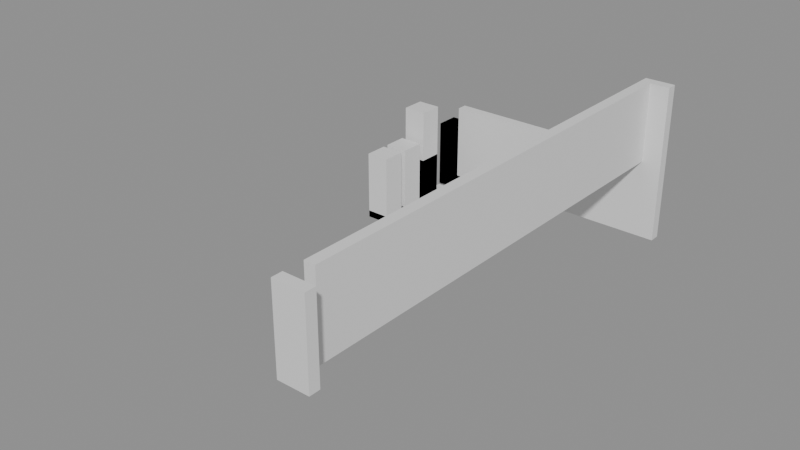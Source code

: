 # Source: building_lego.blend  (saved by Blender 5.0.119; exported with 4.5.12 LTS)
import bpy
from mathutils import Matrix  # noqa: F401  (used for matrix-valued properties, if any)

bpy.ops.wm.read_factory_settings(use_empty=True)
scene = bpy.context.scene
scene.name = 'Scene'

# ---- collections
col_01_paredes_externas = bpy.data.collections.new('01_Paredes_Externas'); scene.collection.children.link(col_01_paredes_externas)
col_03_pisos_escadas = bpy.data.collections.new('03_Pisos_Escadas'); scene.collection.children.link(col_03_pisos_escadas)
col_04_moveis_decoracoes = bpy.data.collections.new('04_Moveis_Decoracoes'); scene.collection.children.link(col_04_moveis_decoracoes)

# ---- materials (node trees are filled in below, after node groups)
mat_mat_parede_externa = bpy.data.materials.new('Mat_Parede_Externa')
mat_mat_pisos = bpy.data.materials.new('Mat_Pisos')
mat_mat_moveis = bpy.data.materials.new('Mat_Moveis')

# ---- material node trees
mat_mat_parede_externa.use_nodes = True; mat_mat_parede_externa.node_tree.nodes.clear()
_N = mat_mat_parede_externa.node_tree.nodes; _L = mat_mat_parede_externa.node_tree.links
n0 = _N.new('ShaderNodeBsdfPrincipled'); n0.name = 'BSDF - Pré-fundamentado'; n0.location = (-200, 100)
n1 = _N.new('ShaderNodeOutputMaterial'); n1.name = 'Saída de material'; n1.location = (200, 100)
_L.new(n0.outputs[0], n1.inputs[0])
n1.is_active_output = True
mat_mat_pisos.use_nodes = True; mat_mat_pisos.node_tree.nodes.clear()
_N = mat_mat_pisos.node_tree.nodes; _L = mat_mat_pisos.node_tree.links
n0 = _N.new('ShaderNodeBsdfPrincipled'); n0.name = 'BSDF - Pré-fundamentado'; n0.location = (-200, 100)
n1 = _N.new('ShaderNodeOutputMaterial'); n1.name = 'Saída de material'; n1.location = (200, 100)
_L.new(n0.outputs[0], n1.inputs[0])
n1.is_active_output = True
mat_mat_moveis.use_nodes = True; mat_mat_moveis.node_tree.nodes.clear()
_N = mat_mat_moveis.node_tree.nodes; _L = mat_mat_moveis.node_tree.links
n0 = _N.new('ShaderNodeBsdfPrincipled'); n0.name = 'BSDF - Pré-fundamentado'; n0.location = (-200, 100)
n1 = _N.new('ShaderNodeOutputMaterial'); n1.name = 'Saída de material'; n1.location = (200, 100)
_L.new(n0.outputs[0], n1.inputs[0])
n1.is_active_output = True

# ---- meshes
me_bloco_dungeon_wall_4775_4311_z44 = bpy.data.meshes.new('Bloco_dungeon_wall_4775_4311_z44')
me_bloco_dungeon_wall_4775_4311_z44.from_pydata([(-0.5, -0.175, -1.32), (0.5, -0.175, -1.32), (0.5, 0.175, -1.32), (-0.5, 0.175, -1.32), (-0.5, -0.175, 1.32), (0.5, -0.175, 1.32), (0.5, 0.175, 1.32), (-0.5, 0.175, 1.32)], [], [(0, 1, 2, 3), (4, 7, 6, 5), (0, 4, 5, 1), (2, 6, 7, 3), (0, 3, 7, 4), (1, 5, 6, 2)])
me_bloco_dungeon_wall_4775_4311_z44.materials.append(mat_mat_parede_externa)
me_bloco_dungeon_wall_4775_4311_z44.update()
me_bloco_dungeon_wall_4768_4327_z22 = bpy.data.meshes.new('Bloco_dungeon_wall_4768_4327_z22')
me_bloco_dungeon_wall_4768_4327_z22.from_pydata([(-0.5, -0.175, -1.32), (0.5, -0.175, -1.32), (0.5, 0.175, -1.32), (-0.5, 0.175, -1.32), (-0.5, -0.175, 1.32), (0.5, -0.175, 1.32), (0.5, 0.175, 1.32), (-0.5, 0.175, 1.32)], [], [(0, 1, 2, 3), (4, 7, 6, 5), (0, 4, 5, 1), (2, 6, 7, 3), (0, 3, 7, 4), (1, 5, 6, 2)])
me_bloco_dungeon_wall_4768_4327_z22.materials.append(mat_mat_parede_externa)
me_bloco_dungeon_wall_4768_4327_z22.update()
me_bloco_dungeon_wall_4769_4327_z22 = bpy.data.meshes.new('Bloco_dungeon_wall_4769_4327_z22')
me_bloco_dungeon_wall_4769_4327_z22.from_pydata([(-0.5, -0.175, -1.32), (0.5, -0.175, -1.32), (0.5, 0.175, -1.32), (-0.5, 0.175, -1.32), (-0.5, -0.175, 1.32), (0.5, -0.175, 1.32), (0.5, 0.175, 1.32), (-0.5, 0.175, 1.32)], [], [(0, 1, 2, 3), (4, 7, 6, 5), (0, 4, 5, 1), (2, 6, 7, 3), (0, 3, 7, 4), (1, 5, 6, 2)])
me_bloco_dungeon_wall_4769_4327_z22.materials.append(mat_mat_parede_externa)
me_bloco_dungeon_wall_4769_4327_z22.update()
me_bloco_dungeon_wall_4770_4327_z22 = bpy.data.meshes.new('Bloco_dungeon_wall_4770_4327_z22')
me_bloco_dungeon_wall_4770_4327_z22.from_pydata([(-0.5, -0.175, -1.32), (0.5, -0.175, -1.32), (0.5, 0.175, -1.32), (-0.5, 0.175, -1.32), (-0.5, -0.175, 1.32), (0.5, -0.175, 1.32), (0.5, 0.175, 1.32), (-0.5, 0.175, 1.32)], [], [(0, 1, 2, 3), (4, 7, 6, 5), (0, 4, 5, 1), (2, 6, 7, 3), (0, 3, 7, 4), (1, 5, 6, 2)])
me_bloco_dungeon_wall_4770_4327_z22.materials.append(mat_mat_parede_externa)
me_bloco_dungeon_wall_4770_4327_z22.update()
me_bloco_dungeon_wall_4771_4327_z22 = bpy.data.meshes.new('Bloco_dungeon_wall_4771_4327_z22')
me_bloco_dungeon_wall_4771_4327_z22.from_pydata([(-0.5, -0.175, -1.32), (0.5, -0.175, -1.32), (0.5, 0.175, -1.32), (-0.5, 0.175, -1.32), (-0.5, -0.175, 1.32), (0.5, -0.175, 1.32), (0.5, 0.175, 1.32), (-0.5, 0.175, 1.32)], [], [(0, 1, 2, 3), (4, 7, 6, 5), (0, 4, 5, 1), (2, 6, 7, 3), (0, 3, 7, 4), (1, 5, 6, 2)])
me_bloco_dungeon_wall_4771_4327_z22.materials.append(mat_mat_parede_externa)
me_bloco_dungeon_wall_4771_4327_z22.update()
me_bloco_dungeon_wall_4772_4327_z22 = bpy.data.meshes.new('Bloco_dungeon_wall_4772_4327_z22')
me_bloco_dungeon_wall_4772_4327_z22.from_pydata([(-0.5, -0.175, -1.32), (0.5, -0.175, -1.32), (0.5, 0.175, -1.32), (-0.5, 0.175, -1.32), (-0.5, -0.175, 1.32), (0.5, -0.175, 1.32), (0.5, 0.175, 1.32), (-0.5, 0.175, 1.32)], [], [(0, 1, 2, 3), (4, 7, 6, 5), (0, 4, 5, 1), (2, 6, 7, 3), (0, 3, 7, 4), (1, 5, 6, 2)])
me_bloco_dungeon_wall_4772_4327_z22.materials.append(mat_mat_parede_externa)
me_bloco_dungeon_wall_4772_4327_z22.update()
me_bloco_dungeon_wall_4773_4327_z22 = bpy.data.meshes.new('Bloco_dungeon_wall_4773_4327_z22')
me_bloco_dungeon_wall_4773_4327_z22.from_pydata([(-0.5, -0.175, -1.32), (0.5, -0.175, -1.32), (0.5, 0.175, -1.32), (-0.5, 0.175, -1.32), (-0.5, -0.175, 1.32), (0.5, -0.175, 1.32), (0.5, 0.175, 1.32), (-0.5, 0.175, 1.32)], [], [(0, 1, 2, 3), (4, 7, 6, 5), (0, 4, 5, 1), (2, 6, 7, 3), (0, 3, 7, 4), (1, 5, 6, 2)])
me_bloco_dungeon_wall_4773_4327_z22.materials.append(mat_mat_parede_externa)
me_bloco_dungeon_wall_4773_4327_z22.update()
me_bloco_dungeon_wall_4774_4327_z22 = bpy.data.meshes.new('Bloco_dungeon_wall_4774_4327_z22')
me_bloco_dungeon_wall_4774_4327_z22.from_pydata([(-0.5, -0.175, -1.32), (0.5, -0.175, -1.32), (0.5, 0.175, -1.32), (-0.5, 0.175, -1.32), (-0.5, -0.175, 1.32), (0.5, -0.175, 1.32), (0.5, 0.175, 1.32), (-0.5, 0.175, 1.32)], [], [(0, 1, 2, 3), (4, 7, 6, 5), (0, 4, 5, 1), (2, 6, 7, 3), (0, 3, 7, 4), (1, 5, 6, 2)])
me_bloco_dungeon_wall_4774_4327_z22.materials.append(mat_mat_parede_externa)
me_bloco_dungeon_wall_4774_4327_z22.update()
me_bloco_dungeon_wall_4775_4327_z22 = bpy.data.meshes.new('Bloco_dungeon_wall_4775_4327_z22')
me_bloco_dungeon_wall_4775_4327_z22.from_pydata([(-0.5, -0.175, -1.32), (0.5, -0.175, -1.32), (0.5, 0.175, -1.32), (-0.5, 0.175, -1.32), (-0.5, -0.175, 1.32), (0.5, -0.175, 1.32), (0.5, 0.175, 1.32), (-0.5, 0.175, 1.32)], [], [(0, 1, 2, 3), (4, 7, 6, 5), (0, 4, 5, 1), (2, 6, 7, 3), (0, 3, 7, 4), (1, 5, 6, 2)])
me_bloco_dungeon_wall_4775_4327_z22.materials.append(mat_mat_parede_externa)
me_bloco_dungeon_wall_4775_4327_z22.update()
me_bloco_dungeon_wall_4775_4327_z44 = bpy.data.meshes.new('Bloco_dungeon_wall_4775_4327_z44')
me_bloco_dungeon_wall_4775_4327_z44.from_pydata([(-0.5, -0.175, -1.32), (0.5, -0.175, -1.32), (0.5, 0.175, -1.32), (-0.5, 0.175, -1.32), (-0.5, -0.175, 1.32), (0.5, -0.175, 1.32), (0.5, 0.175, 1.32), (-0.5, 0.175, 1.32)], [], [(0, 1, 2, 3), (4, 7, 6, 5), (0, 4, 5, 1), (2, 6, 7, 3), (0, 3, 7, 4), (1, 5, 6, 2)])
me_bloco_dungeon_wall_4775_4327_z44.materials.append(mat_mat_parede_externa)
me_bloco_dungeon_wall_4775_4327_z44.update()
me_bloco_dungeon_wall_4775_4312_z44 = bpy.data.meshes.new('Bloco_dungeon_wall_4775_4312_z44')
me_bloco_dungeon_wall_4775_4312_z44.from_pydata([(-0.175, -0.5, -1.32), (0.175, -0.5, -1.32), (0.175, 0.5, -1.32), (-0.175, 0.5, -1.32), (-0.175, -0.5, 1.32), (0.175, -0.5, 1.32), (0.175, 0.5, 1.32), (-0.175, 0.5, 1.32)], [], [(0, 1, 2, 3), (4, 7, 6, 5), (0, 4, 5, 1), (2, 6, 7, 3), (0, 3, 7, 4), (1, 5, 6, 2)])
me_bloco_dungeon_wall_4775_4312_z44.materials.append(mat_mat_parede_externa)
me_bloco_dungeon_wall_4775_4312_z44.update()
me_bloco_dungeon_wall_4775_4313_z44 = bpy.data.meshes.new('Bloco_dungeon_wall_4775_4313_z44')
me_bloco_dungeon_wall_4775_4313_z44.from_pydata([(-0.175, -0.5, -1.32), (0.175, -0.5, -1.32), (0.175, 0.5, -1.32), (-0.175, 0.5, -1.32), (-0.175, -0.5, 1.32), (0.175, -0.5, 1.32), (0.175, 0.5, 1.32), (-0.175, 0.5, 1.32)], [], [(0, 1, 2, 3), (4, 7, 6, 5), (0, 4, 5, 1), (2, 6, 7, 3), (0, 3, 7, 4), (1, 5, 6, 2)])
me_bloco_dungeon_wall_4775_4313_z44.materials.append(mat_mat_parede_externa)
me_bloco_dungeon_wall_4775_4313_z44.update()
me_bloco_dungeon_wall_4775_4314_z44 = bpy.data.meshes.new('Bloco_dungeon_wall_4775_4314_z44')
me_bloco_dungeon_wall_4775_4314_z44.from_pydata([(-0.175, -0.5, -1.32), (0.175, -0.5, -1.32), (0.175, 0.5, -1.32), (-0.175, 0.5, -1.32), (-0.175, -0.5, 1.32), (0.175, -0.5, 1.32), (0.175, 0.5, 1.32), (-0.175, 0.5, 1.32)], [], [(0, 1, 2, 3), (4, 7, 6, 5), (0, 4, 5, 1), (2, 6, 7, 3), (0, 3, 7, 4), (1, 5, 6, 2)])
me_bloco_dungeon_wall_4775_4314_z44.materials.append(mat_mat_parede_externa)
me_bloco_dungeon_wall_4775_4314_z44.update()
me_bloco_dungeon_wall_4775_4315_z44 = bpy.data.meshes.new('Bloco_dungeon_wall_4775_4315_z44')
me_bloco_dungeon_wall_4775_4315_z44.from_pydata([(-0.175, -0.5, -1.32), (0.175, -0.5, -1.32), (0.175, 0.5, -1.32), (-0.175, 0.5, -1.32), (-0.175, -0.5, 1.32), (0.175, -0.5, 1.32), (0.175, 0.5, 1.32), (-0.175, 0.5, 1.32)], [], [(0, 1, 2, 3), (4, 7, 6, 5), (0, 4, 5, 1), (2, 6, 7, 3), (0, 3, 7, 4), (1, 5, 6, 2)])
me_bloco_dungeon_wall_4775_4315_z44.materials.append(mat_mat_parede_externa)
me_bloco_dungeon_wall_4775_4315_z44.update()
me_bloco_dungeon_wall_4775_4316_z44 = bpy.data.meshes.new('Bloco_dungeon_wall_4775_4316_z44')
me_bloco_dungeon_wall_4775_4316_z44.from_pydata([(-0.175, -0.5, -1.32), (0.175, -0.5, -1.32), (0.175, 0.5, -1.32), (-0.175, 0.5, -1.32), (-0.175, -0.5, 1.32), (0.175, -0.5, 1.32), (0.175, 0.5, 1.32), (-0.175, 0.5, 1.32)], [], [(0, 1, 2, 3), (4, 7, 6, 5), (0, 4, 5, 1), (2, 6, 7, 3), (0, 3, 7, 4), (1, 5, 6, 2)])
me_bloco_dungeon_wall_4775_4316_z44.materials.append(mat_mat_parede_externa)
me_bloco_dungeon_wall_4775_4316_z44.update()
me_bloco_dungeon_wall_4775_4317_z44 = bpy.data.meshes.new('Bloco_dungeon_wall_4775_4317_z44')
me_bloco_dungeon_wall_4775_4317_z44.from_pydata([(-0.175, -0.5, -1.32), (0.175, -0.5, -1.32), (0.175, 0.5, -1.32), (-0.175, 0.5, -1.32), (-0.175, -0.5, 1.32), (0.175, -0.5, 1.32), (0.175, 0.5, 1.32), (-0.175, 0.5, 1.32)], [], [(0, 1, 2, 3), (4, 7, 6, 5), (0, 4, 5, 1), (2, 6, 7, 3), (0, 3, 7, 4), (1, 5, 6, 2)])
me_bloco_dungeon_wall_4775_4317_z44.materials.append(mat_mat_parede_externa)
me_bloco_dungeon_wall_4775_4317_z44.update()
me_bloco_dungeon_wall_4775_4318_z44 = bpy.data.meshes.new('Bloco_dungeon_wall_4775_4318_z44')
me_bloco_dungeon_wall_4775_4318_z44.from_pydata([(-0.175, -0.5, -1.32), (0.175, -0.5, -1.32), (0.175, 0.5, -1.32), (-0.175, 0.5, -1.32), (-0.175, -0.5, 1.32), (0.175, -0.5, 1.32), (0.175, 0.5, 1.32), (-0.175, 0.5, 1.32)], [], [(0, 1, 2, 3), (4, 7, 6, 5), (0, 4, 5, 1), (2, 6, 7, 3), (0, 3, 7, 4), (1, 5, 6, 2)])
me_bloco_dungeon_wall_4775_4318_z44.materials.append(mat_mat_parede_externa)
me_bloco_dungeon_wall_4775_4318_z44.update()
me_bloco_dungeon_wall_4775_4319_z44 = bpy.data.meshes.new('Bloco_dungeon_wall_4775_4319_z44')
me_bloco_dungeon_wall_4775_4319_z44.from_pydata([(-0.175, -0.5, -1.32), (0.175, -0.5, -1.32), (0.175, 0.5, -1.32), (-0.175, 0.5, -1.32), (-0.175, -0.5, 1.32), (0.175, -0.5, 1.32), (0.175, 0.5, 1.32), (-0.175, 0.5, 1.32)], [], [(0, 1, 2, 3), (4, 7, 6, 5), (0, 4, 5, 1), (2, 6, 7, 3), (0, 3, 7, 4), (1, 5, 6, 2)])
me_bloco_dungeon_wall_4775_4319_z44.materials.append(mat_mat_parede_externa)
me_bloco_dungeon_wall_4775_4319_z44.update()
me_bloco_dungeon_wall_4775_4320_z44 = bpy.data.meshes.new('Bloco_dungeon_wall_4775_4320_z44')
me_bloco_dungeon_wall_4775_4320_z44.from_pydata([(-0.175, -0.5, -1.32), (0.175, -0.5, -1.32), (0.175, 0.5, -1.32), (-0.175, 0.5, -1.32), (-0.175, -0.5, 1.32), (0.175, -0.5, 1.32), (0.175, 0.5, 1.32), (-0.175, 0.5, 1.32)], [], [(0, 1, 2, 3), (4, 7, 6, 5), (0, 4, 5, 1), (2, 6, 7, 3), (0, 3, 7, 4), (1, 5, 6, 2)])
me_bloco_dungeon_wall_4775_4320_z44.materials.append(mat_mat_parede_externa)
me_bloco_dungeon_wall_4775_4320_z44.update()
me_bloco_dungeon_wall_4775_4321_z44 = bpy.data.meshes.new('Bloco_dungeon_wall_4775_4321_z44')
me_bloco_dungeon_wall_4775_4321_z44.from_pydata([(-0.175, -0.5, -1.32), (0.175, -0.5, -1.32), (0.175, 0.5, -1.32), (-0.175, 0.5, -1.32), (-0.175, -0.5, 1.32), (0.175, -0.5, 1.32), (0.175, 0.5, 1.32), (-0.175, 0.5, 1.32)], [], [(0, 1, 2, 3), (4, 7, 6, 5), (0, 4, 5, 1), (2, 6, 7, 3), (0, 3, 7, 4), (1, 5, 6, 2)])
me_bloco_dungeon_wall_4775_4321_z44.materials.append(mat_mat_parede_externa)
me_bloco_dungeon_wall_4775_4321_z44.update()
me_bloco_dungeon_wall_4775_4322_z44 = bpy.data.meshes.new('Bloco_dungeon_wall_4775_4322_z44')
me_bloco_dungeon_wall_4775_4322_z44.from_pydata([(-0.175, -0.5, -1.32), (0.175, -0.5, -1.32), (0.175, 0.5, -1.32), (-0.175, 0.5, -1.32), (-0.175, -0.5, 1.32), (0.175, -0.5, 1.32), (0.175, 0.5, 1.32), (-0.175, 0.5, 1.32)], [], [(0, 1, 2, 3), (4, 7, 6, 5), (0, 4, 5, 1), (2, 6, 7, 3), (0, 3, 7, 4), (1, 5, 6, 2)])
me_bloco_dungeon_wall_4775_4322_z44.materials.append(mat_mat_parede_externa)
me_bloco_dungeon_wall_4775_4322_z44.update()
me_bloco_dungeon_wall_4775_4323_z44 = bpy.data.meshes.new('Bloco_dungeon_wall_4775_4323_z44')
me_bloco_dungeon_wall_4775_4323_z44.from_pydata([(-0.175, -0.5, -1.32), (0.175, -0.5, -1.32), (0.175, 0.5, -1.32), (-0.175, 0.5, -1.32), (-0.175, -0.5, 1.32), (0.175, -0.5, 1.32), (0.175, 0.5, 1.32), (-0.175, 0.5, 1.32)], [], [(0, 1, 2, 3), (4, 7, 6, 5), (0, 4, 5, 1), (2, 6, 7, 3), (0, 3, 7, 4), (1, 5, 6, 2)])
me_bloco_dungeon_wall_4775_4323_z44.materials.append(mat_mat_parede_externa)
me_bloco_dungeon_wall_4775_4323_z44.update()
me_bloco_dungeon_wall_4775_4324_z44 = bpy.data.meshes.new('Bloco_dungeon_wall_4775_4324_z44')
me_bloco_dungeon_wall_4775_4324_z44.from_pydata([(-0.175, -0.5, -1.32), (0.175, -0.5, -1.32), (0.175, 0.5, -1.32), (-0.175, 0.5, -1.32), (-0.175, -0.5, 1.32), (0.175, -0.5, 1.32), (0.175, 0.5, 1.32), (-0.175, 0.5, 1.32)], [], [(0, 1, 2, 3), (4, 7, 6, 5), (0, 4, 5, 1), (2, 6, 7, 3), (0, 3, 7, 4), (1, 5, 6, 2)])
me_bloco_dungeon_wall_4775_4324_z44.materials.append(mat_mat_parede_externa)
me_bloco_dungeon_wall_4775_4324_z44.update()
me_bloco_dungeon_wall_4775_4325_z44 = bpy.data.meshes.new('Bloco_dungeon_wall_4775_4325_z44')
me_bloco_dungeon_wall_4775_4325_z44.from_pydata([(-0.175, -0.5, -1.32), (0.175, -0.5, -1.32), (0.175, 0.5, -1.32), (-0.175, 0.5, -1.32), (-0.175, -0.5, 1.32), (0.175, -0.5, 1.32), (0.175, 0.5, 1.32), (-0.175, 0.5, 1.32)], [], [(0, 1, 2, 3), (4, 7, 6, 5), (0, 4, 5, 1), (2, 6, 7, 3), (0, 3, 7, 4), (1, 5, 6, 2)])
me_bloco_dungeon_wall_4775_4325_z44.materials.append(mat_mat_parede_externa)
me_bloco_dungeon_wall_4775_4325_z44.update()
me_bloco_dungeon_wall_4775_4326_z44 = bpy.data.meshes.new('Bloco_dungeon_wall_4775_4326_z44')
me_bloco_dungeon_wall_4775_4326_z44.from_pydata([(-0.175, -0.5, -1.32), (0.175, -0.5, -1.32), (0.175, 0.5, -1.32), (-0.175, 0.5, -1.32), (-0.175, -0.5, 1.32), (0.175, -0.5, 1.32), (0.175, 0.5, 1.32), (-0.175, 0.5, 1.32)], [], [(0, 1, 2, 3), (4, 7, 6, 5), (0, 4, 5, 1), (2, 6, 7, 3), (0, 3, 7, 4), (1, 5, 6, 2)])
me_bloco_dungeon_wall_4775_4326_z44.materials.append(mat_mat_parede_externa)
me_bloco_dungeon_wall_4775_4326_z44.update()
me_piso_grasses_4767_4327_z16 = bpy.data.meshes.new('Piso_grasses_4767_4327_z16')
me_piso_grasses_4767_4327_z16.from_pydata([(-0.5, -0.5, -0.05), (0.5, -0.5, -0.05), (0.5, 0.5, -0.05), (-0.5, 0.5, -0.05), (-0.5, -0.5, 0.05), (0.5, -0.5, 0.05), (0.5, 0.5, 0.05), (-0.5, 0.5, 0.05)], [], [(0, 1, 2, 3), (4, 7, 6, 5), (0, 4, 5, 1), (2, 6, 7, 3), (0, 3, 7, 4), (1, 5, 6, 2)])
me_piso_grasses_4767_4327_z16.materials.append(mat_mat_pisos)
me_piso_grasses_4767_4327_z16.update()
me_movel_tree_4767_4323_z18 = bpy.data.meshes.new('Movel_tree_4767_4323_z18')
me_movel_tree_4767_4323_z18.from_pydata([(-0.4, -0.4, -1.2), (0.4, -0.4, -1.2), (0.4, 0.4, -1.2), (-0.4, 0.4, -1.2), (-0.4, -0.4, 1.2), (0.4, -0.4, 1.2), (0.4, 0.4, 1.2), (-0.4, 0.4, 1.2)], [], [(0, 1, 2, 3), (4, 7, 6, 5), (0, 4, 5, 1), (2, 6, 7, 3), (0, 3, 7, 4), (1, 5, 6, 2)])
me_movel_tree_4767_4323_z18.materials.append(mat_mat_moveis)
me_movel_tree_4767_4323_z18.update()
me_movel_leaves_4767_4323_z18 = bpy.data.meshes.new('Movel_leaves_4767_4323_z18')
me_movel_leaves_4767_4323_z18.from_pydata([(-0.4, -0.4, -0.12), (0.4, -0.4, -0.12), (0.4, 0.4, -0.12), (-0.4, 0.4, -0.12), (-0.4, -0.4, 0.12), (0.4, -0.4, 0.12), (0.4, 0.4, 0.12), (-0.4, 0.4, 0.12)], [], [(0, 1, 2, 3), (4, 7, 6, 5), (0, 4, 5, 1), (2, 6, 7, 3), (0, 3, 7, 4), (1, 5, 6, 2)])
me_movel_leaves_4767_4323_z18.materials.append(mat_mat_moveis)
me_movel_leaves_4767_4323_z18.update()
me_movel_tree_4767_4324_z18 = bpy.data.meshes.new('Movel_tree_4767_4324_z18')
me_movel_tree_4767_4324_z18.from_pydata([(-0.4, -0.4, -1.2), (0.4, -0.4, -1.2), (0.4, 0.4, -1.2), (-0.4, 0.4, -1.2), (-0.4, -0.4, 1.2), (0.4, -0.4, 1.2), (0.4, 0.4, 1.2), (-0.4, 0.4, 1.2)], [], [(0, 1, 2, 3), (4, 7, 6, 5), (0, 4, 5, 1), (2, 6, 7, 3), (0, 3, 7, 4), (1, 5, 6, 2)])
me_movel_tree_4767_4324_z18.materials.append(mat_mat_moveis)
me_movel_tree_4767_4324_z18.update()
me_movel_leaves_4767_4324_z18 = bpy.data.meshes.new('Movel_leaves_4767_4324_z18')
me_movel_leaves_4767_4324_z18.from_pydata([(-0.4, -0.4, -0.12), (0.4, -0.4, -0.12), (0.4, 0.4, -0.12), (-0.4, 0.4, -0.12), (-0.4, -0.4, 0.12), (0.4, -0.4, 0.12), (0.4, 0.4, 0.12), (-0.4, 0.4, 0.12)], [], [(0, 1, 2, 3), (4, 7, 6, 5), (0, 4, 5, 1), (2, 6, 7, 3), (0, 3, 7, 4), (1, 5, 6, 2)])
me_movel_leaves_4767_4324_z18.materials.append(mat_mat_moveis)
me_movel_leaves_4767_4324_z18.update()
me_movel_tree_4767_4325_z12 = bpy.data.meshes.new('Movel_tree_4767_4325_z12')
me_movel_tree_4767_4325_z12.from_pydata([(-0.4, -0.4, -1.2), (0.4, -0.4, -1.2), (0.4, 0.4, -1.2), (-0.4, 0.4, -1.2), (-0.4, -0.4, 1.2), (0.4, -0.4, 1.2), (0.4, 0.4, 1.2), (-0.4, 0.4, 1.2)], [], [(0, 1, 2, 3), (4, 7, 6, 5), (0, 4, 5, 1), (2, 6, 7, 3), (0, 3, 7, 4), (1, 5, 6, 2)])
me_movel_tree_4767_4325_z12.materials.append(mat_mat_moveis)
me_movel_tree_4767_4325_z12.update()
me_movel_leaves_4767_4325_z12 = bpy.data.meshes.new('Movel_leaves_4767_4325_z12')
me_movel_leaves_4767_4325_z12.from_pydata([(-0.4, -0.4, -0.12), (0.4, -0.4, -0.12), (0.4, 0.4, -0.12), (-0.4, 0.4, -0.12), (-0.4, -0.4, 0.12), (0.4, -0.4, 0.12), (0.4, 0.4, 0.12), (-0.4, 0.4, 0.12)], [], [(0, 1, 2, 3), (4, 7, 6, 5), (0, 4, 5, 1), (2, 6, 7, 3), (0, 3, 7, 4), (1, 5, 6, 2)])
me_movel_leaves_4767_4325_z12.materials.append(mat_mat_moveis)
me_movel_leaves_4767_4325_z12.update()
me_movel_vines_4767_4325_z12 = bpy.data.meshes.new('Movel_vines_4767_4325_z12')
me_movel_vines_4767_4325_z12.from_pydata([(-0.4, -0.4, -2.1), (0.4, -0.4, -2.1), (0.4, 0.4, -2.1), (-0.4, 0.4, -2.1), (-0.4, -0.4, 2.1), (0.4, -0.4, 2.1), (0.4, 0.4, 2.1), (-0.4, 0.4, 2.1)], [], [(0, 1, 2, 3), (4, 7, 6, 5), (0, 4, 5, 1), (2, 6, 7, 3), (0, 3, 7, 4), (1, 5, 6, 2)])
me_movel_vines_4767_4325_z12.materials.append(mat_mat_moveis)
me_movel_vines_4767_4325_z12.update()
me_movel_tree_4767_4327_z17 = bpy.data.meshes.new('Movel_tree_4767_4327_z17')
me_movel_tree_4767_4327_z17.from_pydata([(-0.4, -0.4, -1.2), (0.4, -0.4, -1.2), (0.4, 0.4, -1.2), (-0.4, 0.4, -1.2), (-0.4, -0.4, 1.2), (0.4, -0.4, 1.2), (0.4, 0.4, 1.2), (-0.4, 0.4, 1.2)], [], [(0, 1, 2, 3), (4, 7, 6, 5), (0, 4, 5, 1), (2, 6, 7, 3), (0, 3, 7, 4), (1, 5, 6, 2)])
me_movel_tree_4767_4327_z17.materials.append(mat_mat_moveis)
me_movel_tree_4767_4327_z17.update()
me_movel_leaves_4767_4327_z17 = bpy.data.meshes.new('Movel_leaves_4767_4327_z17')
me_movel_leaves_4767_4327_z17.from_pydata([(-0.4, -0.4, -0.12), (0.4, -0.4, -0.12), (0.4, 0.4, -0.12), (-0.4, 0.4, -0.12), (-0.4, -0.4, 0.12), (0.4, -0.4, 0.12), (0.4, 0.4, 0.12), (-0.4, 0.4, 0.12)], [], [(0, 1, 2, 3), (4, 7, 6, 5), (0, 4, 5, 1), (2, 6, 7, 3), (0, 3, 7, 4), (1, 5, 6, 2)])
me_movel_leaves_4767_4327_z17.materials.append(mat_mat_moveis)
me_movel_leaves_4767_4327_z17.update()
me_movel_vines_4767_4327_z17 = bpy.data.meshes.new('Movel_vines_4767_4327_z17')
me_movel_vines_4767_4327_z17.from_pydata([(-0.4, -0.4, -1.2), (0.4, -0.4, -1.2), (0.4, 0.4, -1.2), (-0.4, 0.4, -1.2), (-0.4, -0.4, 1.2), (0.4, -0.4, 1.2), (0.4, 0.4, 1.2), (-0.4, 0.4, 1.2)], [], [(0, 1, 2, 3), (4, 7, 6, 5), (0, 4, 5, 1), (2, 6, 7, 3), (0, 3, 7, 4), (1, 5, 6, 2)])
me_movel_vines_4767_4327_z17.materials.append(mat_mat_moveis)
me_movel_vines_4767_4327_z17.update()

# ---- objects
ob_parede_externa_norte_y4311_x4775_4775 = bpy.data.objects.new('Parede_Externa_Norte_Y4311_X4775_4775', None)
ob_bloco_dungeon_wall_4775_4311_z44 = bpy.data.objects.new('Bloco_dungeon_wall_4775_4311_z44', me_bloco_dungeon_wall_4775_4311_z44)
ob_parede_externa_sul_y4327_x4768_4775 = bpy.data.objects.new('Parede_Externa_Sul_Y4327_X4768_4775', None)
ob_bloco_dungeon_wall_4768_4327_z22 = bpy.data.objects.new('Bloco_dungeon_wall_4768_4327_z22', me_bloco_dungeon_wall_4768_4327_z22)
ob_bloco_dungeon_wall_4769_4327_z22 = bpy.data.objects.new('Bloco_dungeon_wall_4769_4327_z22', me_bloco_dungeon_wall_4769_4327_z22)
ob_bloco_dungeon_wall_4770_4327_z22 = bpy.data.objects.new('Bloco_dungeon_wall_4770_4327_z22', me_bloco_dungeon_wall_4770_4327_z22)
ob_bloco_dungeon_wall_4771_4327_z22 = bpy.data.objects.new('Bloco_dungeon_wall_4771_4327_z22', me_bloco_dungeon_wall_4771_4327_z22)
ob_bloco_dungeon_wall_4772_4327_z22 = bpy.data.objects.new('Bloco_dungeon_wall_4772_4327_z22', me_bloco_dungeon_wall_4772_4327_z22)
ob_bloco_dungeon_wall_4773_4327_z22 = bpy.data.objects.new('Bloco_dungeon_wall_4773_4327_z22', me_bloco_dungeon_wall_4773_4327_z22)
ob_bloco_dungeon_wall_4774_4327_z22 = bpy.data.objects.new('Bloco_dungeon_wall_4774_4327_z22', me_bloco_dungeon_wall_4774_4327_z22)
ob_bloco_dungeon_wall_4775_4327_z22 = bpy.data.objects.new('Bloco_dungeon_wall_4775_4327_z22', me_bloco_dungeon_wall_4775_4327_z22)
ob_bloco_dungeon_wall_4775_4327_z44 = bpy.data.objects.new('Bloco_dungeon_wall_4775_4327_z44', me_bloco_dungeon_wall_4775_4327_z44)
ob_parede_externa_leste_x4775_y4312_4326 = bpy.data.objects.new('Parede_Externa_Leste_X4775_Y4312_4326', None)
ob_bloco_dungeon_wall_4775_4312_z44 = bpy.data.objects.new('Bloco_dungeon_wall_4775_4312_z44', me_bloco_dungeon_wall_4775_4312_z44)
ob_bloco_dungeon_wall_4775_4313_z44 = bpy.data.objects.new('Bloco_dungeon_wall_4775_4313_z44', me_bloco_dungeon_wall_4775_4313_z44)
ob_bloco_dungeon_wall_4775_4314_z44 = bpy.data.objects.new('Bloco_dungeon_wall_4775_4314_z44', me_bloco_dungeon_wall_4775_4314_z44)
ob_bloco_dungeon_wall_4775_4315_z44 = bpy.data.objects.new('Bloco_dungeon_wall_4775_4315_z44', me_bloco_dungeon_wall_4775_4315_z44)
ob_bloco_dungeon_wall_4775_4316_z44 = bpy.data.objects.new('Bloco_dungeon_wall_4775_4316_z44', me_bloco_dungeon_wall_4775_4316_z44)
ob_bloco_dungeon_wall_4775_4317_z44 = bpy.data.objects.new('Bloco_dungeon_wall_4775_4317_z44', me_bloco_dungeon_wall_4775_4317_z44)
ob_bloco_dungeon_wall_4775_4318_z44 = bpy.data.objects.new('Bloco_dungeon_wall_4775_4318_z44', me_bloco_dungeon_wall_4775_4318_z44)
ob_bloco_dungeon_wall_4775_4319_z44 = bpy.data.objects.new('Bloco_dungeon_wall_4775_4319_z44', me_bloco_dungeon_wall_4775_4319_z44)
ob_bloco_dungeon_wall_4775_4320_z44 = bpy.data.objects.new('Bloco_dungeon_wall_4775_4320_z44', me_bloco_dungeon_wall_4775_4320_z44)
ob_bloco_dungeon_wall_4775_4321_z44 = bpy.data.objects.new('Bloco_dungeon_wall_4775_4321_z44', me_bloco_dungeon_wall_4775_4321_z44)
ob_bloco_dungeon_wall_4775_4322_z44 = bpy.data.objects.new('Bloco_dungeon_wall_4775_4322_z44', me_bloco_dungeon_wall_4775_4322_z44)
ob_bloco_dungeon_wall_4775_4323_z44 = bpy.data.objects.new('Bloco_dungeon_wall_4775_4323_z44', me_bloco_dungeon_wall_4775_4323_z44)
ob_bloco_dungeon_wall_4775_4324_z44 = bpy.data.objects.new('Bloco_dungeon_wall_4775_4324_z44', me_bloco_dungeon_wall_4775_4324_z44)
ob_bloco_dungeon_wall_4775_4325_z44 = bpy.data.objects.new('Bloco_dungeon_wall_4775_4325_z44', me_bloco_dungeon_wall_4775_4325_z44)
ob_bloco_dungeon_wall_4775_4326_z44 = bpy.data.objects.new('Bloco_dungeon_wall_4775_4326_z44', me_bloco_dungeon_wall_4775_4326_z44)
ob_pisos_lajes = bpy.data.objects.new('Pisos_Lajes', None)
ob_piso_grasses_4767_4327_z16 = bpy.data.objects.new('Piso_grasses_4767_4327_z16', me_piso_grasses_4767_4327_z16)
ob_moveis_decoracoes = bpy.data.objects.new('Moveis_Decoracoes', None)
ob_movel_tree_4767_4323_z18 = bpy.data.objects.new('Movel_tree_4767_4323_z18', me_movel_tree_4767_4323_z18)
ob_movel_leaves_4767_4323_z18 = bpy.data.objects.new('Movel_leaves_4767_4323_z18', me_movel_leaves_4767_4323_z18)
ob_movel_tree_4767_4324_z18 = bpy.data.objects.new('Movel_tree_4767_4324_z18', me_movel_tree_4767_4324_z18)
ob_movel_leaves_4767_4324_z18 = bpy.data.objects.new('Movel_leaves_4767_4324_z18', me_movel_leaves_4767_4324_z18)
ob_movel_tree_4767_4325_z12 = bpy.data.objects.new('Movel_tree_4767_4325_z12', me_movel_tree_4767_4325_z12)
ob_movel_leaves_4767_4325_z12 = bpy.data.objects.new('Movel_leaves_4767_4325_z12', me_movel_leaves_4767_4325_z12)
ob_movel_vines_4767_4325_z12 = bpy.data.objects.new('Movel_vines_4767_4325_z12', me_movel_vines_4767_4325_z12)
ob_movel_tree_4767_4327_z17 = bpy.data.objects.new('Movel_tree_4767_4327_z17', me_movel_tree_4767_4327_z17)
ob_movel_leaves_4767_4327_z17 = bpy.data.objects.new('Movel_leaves_4767_4327_z17', me_movel_leaves_4767_4327_z17)
ob_movel_vines_4767_4327_z17 = bpy.data.objects.new('Movel_vines_4767_4327_z17', me_movel_vines_4767_4327_z17)

# ---- transforms, parenting, visibility, modifiers, constraints
ob_parede_externa_norte_y4311_x4775_4775.location = (4.0, -8.0, 3.36)
ob_parede_externa_norte_y4311_x4775_4775.empty_display_type = 'CUBE'
ob_bloco_dungeon_wall_4775_4311_z44.parent = ob_parede_externa_norte_y4311_x4775_4775
ob_bloco_dungeon_wall_4775_4311_z44.matrix_parent_inverse = Matrix(((1.0, -0.0, 0.0, -4.0), (-0.0, 1.0, -0.0, 8.0), (0.0, -0.0, 1.0, -3.36), (-0.0, 0.0, -0.0, 1.0)))
ob_bloco_dungeon_wall_4775_4311_z44.location = (4.0, -8.325, 4.68)
ob_parede_externa_sul_y4327_x4768_4775.location = (0.5, 8.0, 0.72)
ob_parede_externa_sul_y4327_x4768_4775.empty_display_type = 'CUBE'
ob_bloco_dungeon_wall_4768_4327_z22.parent = ob_parede_externa_sul_y4327_x4768_4775
ob_bloco_dungeon_wall_4768_4327_z22.matrix_parent_inverse = Matrix(((1.0, -0.0, 0.0, -0.5), (-0.0, 1.0, -0.0, -8.0), (0.0, -0.0, 1.0, -0.72), (-0.0, 0.0, -0.0, 1.0)))
ob_bloco_dungeon_wall_4768_4327_z22.location = (-3.0, 7.675, 2.04)
ob_bloco_dungeon_wall_4769_4327_z22.parent = ob_parede_externa_sul_y4327_x4768_4775
ob_bloco_dungeon_wall_4769_4327_z22.matrix_parent_inverse = Matrix(((1.0, -0.0, 0.0, -0.5), (-0.0, 1.0, -0.0, -8.0), (0.0, -0.0, 1.0, -0.72), (-0.0, 0.0, -0.0, 1.0)))
ob_bloco_dungeon_wall_4769_4327_z22.location = (-2.0, 7.675, 2.04)
ob_bloco_dungeon_wall_4770_4327_z22.parent = ob_parede_externa_sul_y4327_x4768_4775
ob_bloco_dungeon_wall_4770_4327_z22.matrix_parent_inverse = Matrix(((1.0, -0.0, 0.0, -0.5), (-0.0, 1.0, -0.0, -8.0), (0.0, -0.0, 1.0, -0.72), (-0.0, 0.0, -0.0, 1.0)))
ob_bloco_dungeon_wall_4770_4327_z22.location = (-1.0, 7.675, 2.04)
ob_bloco_dungeon_wall_4771_4327_z22.parent = ob_parede_externa_sul_y4327_x4768_4775
ob_bloco_dungeon_wall_4771_4327_z22.matrix_parent_inverse = Matrix(((1.0, -0.0, 0.0, -0.5), (-0.0, 1.0, -0.0, -8.0), (0.0, -0.0, 1.0, -0.72), (-0.0, 0.0, -0.0, 1.0)))
ob_bloco_dungeon_wall_4771_4327_z22.location = (0.0, 7.675, 2.04)
ob_bloco_dungeon_wall_4772_4327_z22.parent = ob_parede_externa_sul_y4327_x4768_4775
ob_bloco_dungeon_wall_4772_4327_z22.matrix_parent_inverse = Matrix(((1.0, -0.0, 0.0, -0.5), (-0.0, 1.0, -0.0, -8.0), (0.0, -0.0, 1.0, -0.72), (-0.0, 0.0, -0.0, 1.0)))
ob_bloco_dungeon_wall_4772_4327_z22.location = (1.0, 7.675, 2.04)
ob_bloco_dungeon_wall_4773_4327_z22.parent = ob_parede_externa_sul_y4327_x4768_4775
ob_bloco_dungeon_wall_4773_4327_z22.matrix_parent_inverse = Matrix(((1.0, -0.0, 0.0, -0.5), (-0.0, 1.0, -0.0, -8.0), (0.0, -0.0, 1.0, -0.72), (-0.0, 0.0, -0.0, 1.0)))
ob_bloco_dungeon_wall_4773_4327_z22.location = (2.0, 7.675, 2.04)
ob_bloco_dungeon_wall_4774_4327_z22.parent = ob_parede_externa_sul_y4327_x4768_4775
ob_bloco_dungeon_wall_4774_4327_z22.matrix_parent_inverse = Matrix(((1.0, -0.0, 0.0, -0.5), (-0.0, 1.0, -0.0, -8.0), (0.0, -0.0, 1.0, -0.72), (-0.0, 0.0, -0.0, 1.0)))
ob_bloco_dungeon_wall_4774_4327_z22.location = (3.0, 7.675, 2.04)
ob_bloco_dungeon_wall_4775_4327_z22.parent = ob_parede_externa_sul_y4327_x4768_4775
ob_bloco_dungeon_wall_4775_4327_z22.matrix_parent_inverse = Matrix(((1.0, -0.0, 0.0, -0.5), (-0.0, 1.0, -0.0, -8.0), (0.0, -0.0, 1.0, -0.72), (-0.0, 0.0, -0.0, 1.0)))
ob_bloco_dungeon_wall_4775_4327_z22.location = (4.0, 7.675, 2.04)
ob_bloco_dungeon_wall_4775_4327_z44.parent = ob_parede_externa_sul_y4327_x4768_4775
ob_bloco_dungeon_wall_4775_4327_z44.matrix_parent_inverse = Matrix(((1.0, -0.0, 0.0, -0.5), (-0.0, 1.0, -0.0, -8.0), (0.0, -0.0, 1.0, -0.72), (-0.0, 0.0, -0.0, 1.0)))
ob_bloco_dungeon_wall_4775_4327_z44.location = (4.0, 7.675, 4.68)
ob_parede_externa_leste_x4775_y4312_4326.location = (4.0, 0.0, 3.36)
ob_parede_externa_leste_x4775_y4312_4326.empty_display_type = 'CUBE'
ob_bloco_dungeon_wall_4775_4312_z44.parent = ob_parede_externa_leste_x4775_y4312_4326
ob_bloco_dungeon_wall_4775_4312_z44.matrix_parent_inverse = Matrix(((1.0, -0.0, 0.0, -4.0), (-0.0, 1.0, -0.0, 0.0), (0.0, -0.0, 1.0, -3.36), (-0.0, 0.0, -0.0, 1.0)))
ob_bloco_dungeon_wall_4775_4312_z44.location = (3.675, -7.0, 4.68)
ob_bloco_dungeon_wall_4775_4313_z44.parent = ob_parede_externa_leste_x4775_y4312_4326
ob_bloco_dungeon_wall_4775_4313_z44.matrix_parent_inverse = Matrix(((1.0, -0.0, 0.0, -4.0), (-0.0, 1.0, -0.0, 0.0), (0.0, -0.0, 1.0, -3.36), (-0.0, 0.0, -0.0, 1.0)))
ob_bloco_dungeon_wall_4775_4313_z44.location = (3.675, -6.0, 4.68)
ob_bloco_dungeon_wall_4775_4314_z44.parent = ob_parede_externa_leste_x4775_y4312_4326
ob_bloco_dungeon_wall_4775_4314_z44.matrix_parent_inverse = Matrix(((1.0, -0.0, 0.0, -4.0), (-0.0, 1.0, -0.0, 0.0), (0.0, -0.0, 1.0, -3.36), (-0.0, 0.0, -0.0, 1.0)))
ob_bloco_dungeon_wall_4775_4314_z44.location = (3.675, -5.0, 4.68)
ob_bloco_dungeon_wall_4775_4315_z44.parent = ob_parede_externa_leste_x4775_y4312_4326
ob_bloco_dungeon_wall_4775_4315_z44.matrix_parent_inverse = Matrix(((1.0, -0.0, 0.0, -4.0), (-0.0, 1.0, -0.0, 0.0), (0.0, -0.0, 1.0, -3.36), (-0.0, 0.0, -0.0, 1.0)))
ob_bloco_dungeon_wall_4775_4315_z44.location = (3.675, -4.0, 4.68)
ob_bloco_dungeon_wall_4775_4316_z44.parent = ob_parede_externa_leste_x4775_y4312_4326
ob_bloco_dungeon_wall_4775_4316_z44.matrix_parent_inverse = Matrix(((1.0, -0.0, 0.0, -4.0), (-0.0, 1.0, -0.0, 0.0), (0.0, -0.0, 1.0, -3.36), (-0.0, 0.0, -0.0, 1.0)))
ob_bloco_dungeon_wall_4775_4316_z44.location = (3.675, -3.0, 4.68)
ob_bloco_dungeon_wall_4775_4317_z44.parent = ob_parede_externa_leste_x4775_y4312_4326
ob_bloco_dungeon_wall_4775_4317_z44.matrix_parent_inverse = Matrix(((1.0, -0.0, 0.0, -4.0), (-0.0, 1.0, -0.0, 0.0), (0.0, -0.0, 1.0, -3.36), (-0.0, 0.0, -0.0, 1.0)))
ob_bloco_dungeon_wall_4775_4317_z44.location = (3.675, -2.0, 4.68)
ob_bloco_dungeon_wall_4775_4318_z44.parent = ob_parede_externa_leste_x4775_y4312_4326
ob_bloco_dungeon_wall_4775_4318_z44.matrix_parent_inverse = Matrix(((1.0, -0.0, 0.0, -4.0), (-0.0, 1.0, -0.0, 0.0), (0.0, -0.0, 1.0, -3.36), (-0.0, 0.0, -0.0, 1.0)))
ob_bloco_dungeon_wall_4775_4318_z44.location = (3.675, -1.0, 4.68)
ob_bloco_dungeon_wall_4775_4319_z44.parent = ob_parede_externa_leste_x4775_y4312_4326
ob_bloco_dungeon_wall_4775_4319_z44.matrix_parent_inverse = Matrix(((1.0, -0.0, 0.0, -4.0), (-0.0, 1.0, -0.0, 0.0), (0.0, -0.0, 1.0, -3.36), (-0.0, 0.0, -0.0, 1.0)))
ob_bloco_dungeon_wall_4775_4319_z44.location = (3.675, 0.0, 4.68)
ob_bloco_dungeon_wall_4775_4320_z44.parent = ob_parede_externa_leste_x4775_y4312_4326
ob_bloco_dungeon_wall_4775_4320_z44.matrix_parent_inverse = Matrix(((1.0, -0.0, 0.0, -4.0), (-0.0, 1.0, -0.0, 0.0), (0.0, -0.0, 1.0, -3.36), (-0.0, 0.0, -0.0, 1.0)))
ob_bloco_dungeon_wall_4775_4320_z44.location = (3.675, 1.0, 4.68)
ob_bloco_dungeon_wall_4775_4321_z44.parent = ob_parede_externa_leste_x4775_y4312_4326
ob_bloco_dungeon_wall_4775_4321_z44.matrix_parent_inverse = Matrix(((1.0, -0.0, 0.0, -4.0), (-0.0, 1.0, -0.0, 0.0), (0.0, -0.0, 1.0, -3.36), (-0.0, 0.0, -0.0, 1.0)))
ob_bloco_dungeon_wall_4775_4321_z44.location = (3.675, 2.0, 4.68)
ob_bloco_dungeon_wall_4775_4322_z44.parent = ob_parede_externa_leste_x4775_y4312_4326
ob_bloco_dungeon_wall_4775_4322_z44.matrix_parent_inverse = Matrix(((1.0, -0.0, 0.0, -4.0), (-0.0, 1.0, -0.0, 0.0), (0.0, -0.0, 1.0, -3.36), (-0.0, 0.0, -0.0, 1.0)))
ob_bloco_dungeon_wall_4775_4322_z44.location = (3.675, 3.0, 4.68)
ob_bloco_dungeon_wall_4775_4323_z44.parent = ob_parede_externa_leste_x4775_y4312_4326
ob_bloco_dungeon_wall_4775_4323_z44.matrix_parent_inverse = Matrix(((1.0, -0.0, 0.0, -4.0), (-0.0, 1.0, -0.0, 0.0), (0.0, -0.0, 1.0, -3.36), (-0.0, 0.0, -0.0, 1.0)))
ob_bloco_dungeon_wall_4775_4323_z44.location = (3.675, 4.0, 4.68)
ob_bloco_dungeon_wall_4775_4324_z44.parent = ob_parede_externa_leste_x4775_y4312_4326
ob_bloco_dungeon_wall_4775_4324_z44.matrix_parent_inverse = Matrix(((1.0, -0.0, 0.0, -4.0), (-0.0, 1.0, -0.0, 0.0), (0.0, -0.0, 1.0, -3.36), (-0.0, 0.0, -0.0, 1.0)))
ob_bloco_dungeon_wall_4775_4324_z44.location = (3.675, 5.0, 4.68)
ob_bloco_dungeon_wall_4775_4325_z44.parent = ob_parede_externa_leste_x4775_y4312_4326
ob_bloco_dungeon_wall_4775_4325_z44.matrix_parent_inverse = Matrix(((1.0, -0.0, 0.0, -4.0), (-0.0, 1.0, -0.0, 0.0), (0.0, -0.0, 1.0, -3.36), (-0.0, 0.0, -0.0, 1.0)))
ob_bloco_dungeon_wall_4775_4325_z44.location = (3.675, 6.0, 4.68)
ob_bloco_dungeon_wall_4775_4326_z44.parent = ob_parede_externa_leste_x4775_y4312_4326
ob_bloco_dungeon_wall_4775_4326_z44.matrix_parent_inverse = Matrix(((1.0, -0.0, 0.0, -4.0), (-0.0, 1.0, -0.0, 0.0), (0.0, -0.0, 1.0, -3.36), (-0.0, 0.0, -0.0, 1.0)))
ob_bloco_dungeon_wall_4775_4326_z44.location = (3.675, 7.0, 4.68)
ob_pisos_lajes.location = (0.0, 0.0, 0.0)
ob_pisos_lajes.empty_display_type = 'CUBE'
ob_piso_grasses_4767_4327_z16.parent = ob_pisos_lajes
ob_piso_grasses_4767_4327_z16.location = (-4.0, 8.0, -0.05)
ob_moveis_decoracoes.location = (0.0, 0.0, 0.0)
ob_moveis_decoracoes.empty_display_type = 'CUBE'
ob_movel_tree_4767_4323_z18.parent = ob_moveis_decoracoes
ob_movel_tree_4767_4323_z18.location = (-4.0, 4.0, 1.44)
ob_movel_leaves_4767_4323_z18.parent = ob_moveis_decoracoes
ob_movel_leaves_4767_4323_z18.location = (-4.0, 4.0, 0.36)
ob_movel_tree_4767_4324_z18.parent = ob_moveis_decoracoes
ob_movel_tree_4767_4324_z18.location = (-4.0, 5.0, 1.44)
ob_movel_leaves_4767_4324_z18.parent = ob_moveis_decoracoes
ob_movel_leaves_4767_4324_z18.location = (-4.0, 5.0, 0.36)
ob_movel_tree_4767_4325_z12.parent = ob_moveis_decoracoes
ob_movel_tree_4767_4325_z12.location = (-4.0, 6.0, 0.72)
ob_movel_leaves_4767_4325_z12.parent = ob_moveis_decoracoes
ob_movel_leaves_4767_4325_z12.location = (-4.0, 6.0, -0.36)
ob_movel_vines_4767_4325_z12.parent = ob_moveis_decoracoes
ob_movel_vines_4767_4325_z12.location = (-4.0, 6.0, 1.62)
ob_movel_tree_4767_4327_z17.parent = ob_moveis_decoracoes
ob_movel_tree_4767_4327_z17.location = (-4.0, 8.0, 1.32)
ob_movel_leaves_4767_4327_z17.parent = ob_moveis_decoracoes
ob_movel_leaves_4767_4327_z17.location = (-4.0, 8.0, 0.24)
ob_movel_vines_4767_4327_z17.parent = ob_moveis_decoracoes
ob_movel_vines_4767_4327_z17.location = (-4.0, 8.0, 1.32)

# ---- collection membership
col_01_paredes_externas.objects.link(ob_parede_externa_norte_y4311_x4775_4775)
col_01_paredes_externas.objects.link(ob_bloco_dungeon_wall_4775_4311_z44)
col_01_paredes_externas.objects.link(ob_parede_externa_sul_y4327_x4768_4775)
col_01_paredes_externas.objects.link(ob_bloco_dungeon_wall_4768_4327_z22)
col_01_paredes_externas.objects.link(ob_bloco_dungeon_wall_4769_4327_z22)
col_01_paredes_externas.objects.link(ob_bloco_dungeon_wall_4770_4327_z22)
col_01_paredes_externas.objects.link(ob_bloco_dungeon_wall_4771_4327_z22)
col_01_paredes_externas.objects.link(ob_bloco_dungeon_wall_4772_4327_z22)
col_01_paredes_externas.objects.link(ob_bloco_dungeon_wall_4773_4327_z22)
col_01_paredes_externas.objects.link(ob_bloco_dungeon_wall_4774_4327_z22)
col_01_paredes_externas.objects.link(ob_bloco_dungeon_wall_4775_4327_z22)
col_01_paredes_externas.objects.link(ob_bloco_dungeon_wall_4775_4327_z44)
col_01_paredes_externas.objects.link(ob_parede_externa_leste_x4775_y4312_4326)
col_01_paredes_externas.objects.link(ob_bloco_dungeon_wall_4775_4312_z44)
col_01_paredes_externas.objects.link(ob_bloco_dungeon_wall_4775_4313_z44)
col_01_paredes_externas.objects.link(ob_bloco_dungeon_wall_4775_4314_z44)
col_01_paredes_externas.objects.link(ob_bloco_dungeon_wall_4775_4315_z44)
col_01_paredes_externas.objects.link(ob_bloco_dungeon_wall_4775_4316_z44)
col_01_paredes_externas.objects.link(ob_bloco_dungeon_wall_4775_4317_z44)
col_01_paredes_externas.objects.link(ob_bloco_dungeon_wall_4775_4318_z44)
col_01_paredes_externas.objects.link(ob_bloco_dungeon_wall_4775_4319_z44)
col_01_paredes_externas.objects.link(ob_bloco_dungeon_wall_4775_4320_z44)
col_01_paredes_externas.objects.link(ob_bloco_dungeon_wall_4775_4321_z44)
col_01_paredes_externas.objects.link(ob_bloco_dungeon_wall_4775_4322_z44)
col_01_paredes_externas.objects.link(ob_bloco_dungeon_wall_4775_4323_z44)
col_01_paredes_externas.objects.link(ob_bloco_dungeon_wall_4775_4324_z44)
col_01_paredes_externas.objects.link(ob_bloco_dungeon_wall_4775_4325_z44)
col_01_paredes_externas.objects.link(ob_bloco_dungeon_wall_4775_4326_z44)
col_03_pisos_escadas.objects.link(ob_pisos_lajes)
col_03_pisos_escadas.objects.link(ob_piso_grasses_4767_4327_z16)
col_04_moveis_decoracoes.objects.link(ob_moveis_decoracoes)
col_04_moveis_decoracoes.objects.link(ob_movel_tree_4767_4323_z18)
col_04_moveis_decoracoes.objects.link(ob_movel_leaves_4767_4323_z18)
col_04_moveis_decoracoes.objects.link(ob_movel_tree_4767_4324_z18)
col_04_moveis_decoracoes.objects.link(ob_movel_leaves_4767_4324_z18)
col_04_moveis_decoracoes.objects.link(ob_movel_tree_4767_4325_z12)
col_04_moveis_decoracoes.objects.link(ob_movel_leaves_4767_4325_z12)
col_04_moveis_decoracoes.objects.link(ob_movel_vines_4767_4325_z12)
col_04_moveis_decoracoes.objects.link(ob_movel_tree_4767_4327_z17)
col_04_moveis_decoracoes.objects.link(ob_movel_leaves_4767_4327_z17)
col_04_moveis_decoracoes.objects.link(ob_movel_vines_4767_4327_z17)

# ---- scene / render settings (as saved in the file)
scene.frame_start = 1; scene.frame_end = 250; scene.frame_set(1)
scene.render.engine = 'BLENDER_EEVEE_NEXT'
scene.render.bake_bias = 0.0
scene.render.bake_samples = 0
scene.cycles.sampling_pattern = 'TABULATED_SOBOL'
scene.eevee.use_volume_custom_range = False
bpy.context.view_layer.update()

# ---- added for rendering (the .blend has no active camera and no usable light): camera, sun + grey world if the file has none
cam_auto = bpy.data.cameras.new('AutoCamera')
cam_auto.lens = 50.0
cam_auto.sensor_width = 36.0
cam_auto.clip_end = 1000.0
ob_auto_camera = bpy.data.objects.new('AutoCamera', cam_auto)
scene.collection.objects.link(ob_auto_camera)
ob_auto_camera.location = (18.7798, -22.5357, 17.7838)
ob_auto_camera.rotation_euler = (1.09748, -7.21219e-08, 0.694738)
scene.camera = ob_auto_camera
light_auto_sun = bpy.data.lights.new('AutoSun', 'SUN')
light_auto_sun.energy = 3.0
light_auto_sun.angle = 0.0523599
ob_auto_sun = bpy.data.objects.new('AutoSun', light_auto_sun)
scene.collection.objects.link(ob_auto_sun)
ob_auto_sun.rotation_euler = (0.872665, 0.174533, 0.523599)
if scene.world is None:
    world_auto = bpy.data.worlds.new('AutoWorld')
    world_auto.color = (0.3, 0.3, 0.3)
    scene.world = world_auto
bpy.context.view_layer.update()
